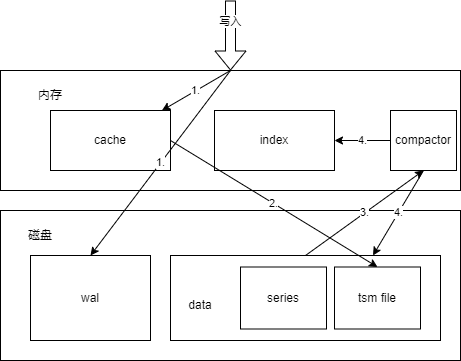

The diagram above was exported from draw.io. Its source (the exported page's mxGraphModel, read from the mxfile embedded in the PNG):
<mxGraphModel dx="1112" dy="792" grid="1" gridSize="10" guides="1" tooltips="1" connect="1" arrows="1" fold="1" page="1" pageScale="1" pageWidth="827" pageHeight="1169" math="0" shadow="0">
  <root>
    <mxCell id="0" />
    <mxCell id="1" parent="0" />
    <mxCell id="2" value="" style="rounded=0;whiteSpace=wrap;html=1;" vertex="1" parent="1">
      <mxGeometry x="160" y="150" width="460" height="120" as="geometry" />
    </mxCell>
    <mxCell id="4" value="cache" style="rounded=0;whiteSpace=wrap;html=1;" vertex="1" parent="1">
      <mxGeometry x="210" y="190" width="120" height="60" as="geometry" />
    </mxCell>
    <mxCell id="5" value="index" style="rounded=0;whiteSpace=wrap;html=1;" vertex="1" parent="1">
      <mxGeometry x="374" y="190" width="120" height="60" as="geometry" />
    </mxCell>
    <mxCell id="6" value="内存" style="text;html=1;strokeColor=none;fillColor=none;align=center;verticalAlign=middle;whiteSpace=wrap;rounded=0;" vertex="1" parent="1">
      <mxGeometry x="180" y="160" width="60" height="30" as="geometry" />
    </mxCell>
    <mxCell id="7" value="" style="rounded=0;whiteSpace=wrap;html=1;" vertex="1" parent="1">
      <mxGeometry x="160" y="290" width="460" height="150" as="geometry" />
    </mxCell>
    <mxCell id="8" value="磁盘" style="text;html=1;strokeColor=none;fillColor=none;align=center;verticalAlign=middle;whiteSpace=wrap;rounded=0;" vertex="1" parent="1">
      <mxGeometry x="170" y="300" width="60" height="30" as="geometry" />
    </mxCell>
    <mxCell id="9" value="wal" style="rounded=0;whiteSpace=wrap;html=1;" vertex="1" parent="1">
      <mxGeometry x="190" y="335" width="120" height="85" as="geometry" />
    </mxCell>
    <mxCell id="10" value="" style="rounded=0;whiteSpace=wrap;html=1;" vertex="1" parent="1">
      <mxGeometry x="330" y="335" width="270" height="85" as="geometry" />
    </mxCell>
    <mxCell id="11" value="series" style="rounded=0;whiteSpace=wrap;html=1;" vertex="1" parent="1">
      <mxGeometry x="400" y="346.5" width="86" height="62" as="geometry" />
    </mxCell>
    <mxCell id="12" value="tsm file" style="rounded=0;whiteSpace=wrap;html=1;" vertex="1" parent="1">
      <mxGeometry x="494" y="346.5" width="86" height="62" as="geometry" />
    </mxCell>
    <mxCell id="13" value="data" style="text;html=1;strokeColor=none;fillColor=none;align=center;verticalAlign=middle;whiteSpace=wrap;rounded=0;" vertex="1" parent="1">
      <mxGeometry x="330" y="370" width="60" height="30" as="geometry" />
    </mxCell>
    <mxCell id="14" value="" style="shape=flexArrow;endArrow=classic;html=1;" edge="1" parent="1" target="2">
      <mxGeometry width="50" height="50" relative="1" as="geometry">
        <mxPoint x="390" y="80" as="sourcePoint" />
        <mxPoint x="280" y="50" as="targetPoint" />
      </mxGeometry>
    </mxCell>
    <mxCell id="15" value="写入" style="edgeLabel;html=1;align=center;verticalAlign=middle;resizable=0;points=[];" vertex="1" connectable="0" parent="14">
      <mxGeometry x="-0.4286" y="-1" relative="1" as="geometry">
        <mxPoint as="offset" />
      </mxGeometry>
    </mxCell>
    <mxCell id="16" value="1." style="endArrow=classic;html=1;" edge="1" parent="1" target="4">
      <mxGeometry width="50" height="50" relative="1" as="geometry">
        <mxPoint x="390" y="150" as="sourcePoint" />
        <mxPoint x="320" y="60" as="targetPoint" />
      </mxGeometry>
    </mxCell>
    <mxCell id="17" value="1." style="endArrow=classic;html=1;entryX=0.5;entryY=0;entryDx=0;entryDy=0;exitX=0.5;exitY=0;exitDx=0;exitDy=0;" edge="1" parent="1" source="2" target="9">
      <mxGeometry width="50" height="50" relative="1" as="geometry">
        <mxPoint x="390" y="140" as="sourcePoint" />
        <mxPoint x="360" y="500" as="targetPoint" />
      </mxGeometry>
    </mxCell>
    <mxCell id="18" value="2." style="endArrow=classic;html=1;exitX=1;exitY=0.5;exitDx=0;exitDy=0;entryX=0.5;entryY=0;entryDx=0;entryDy=0;" edge="1" parent="1" source="4" target="12">
      <mxGeometry width="50" height="50" relative="1" as="geometry">
        <mxPoint x="230" y="570" as="sourcePoint" />
        <mxPoint x="280" y="520" as="targetPoint" />
      </mxGeometry>
    </mxCell>
    <mxCell id="19" value="compactor" style="rounded=0;whiteSpace=wrap;html=1;" vertex="1" parent="1">
      <mxGeometry x="550" y="190" width="66" height="60" as="geometry" />
    </mxCell>
    <mxCell id="20" value="3." style="endArrow=classic;html=1;entryX=0.5;entryY=1;entryDx=0;entryDy=0;exitX=0.5;exitY=0;exitDx=0;exitDy=0;" edge="1" parent="1" source="10" target="19">
      <mxGeometry width="50" height="50" relative="1" as="geometry">
        <mxPoint x="480" y="340" as="sourcePoint" />
        <mxPoint x="530" y="290" as="targetPoint" />
      </mxGeometry>
    </mxCell>
    <mxCell id="21" value="4." style="endArrow=classic;html=1;entryX=1;entryY=0.5;entryDx=0;entryDy=0;" edge="1" parent="1" target="5">
      <mxGeometry width="50" height="50" relative="1" as="geometry">
        <mxPoint x="550" y="220" as="sourcePoint" />
        <mxPoint x="600" y="170" as="targetPoint" />
      </mxGeometry>
    </mxCell>
    <mxCell id="22" value="4." style="endArrow=classic;html=1;entryX=0.75;entryY=0;entryDx=0;entryDy=0;exitX=0.5;exitY=1;exitDx=0;exitDy=0;" edge="1" parent="1" source="19" target="10">
      <mxGeometry width="50" height="50" relative="1" as="geometry">
        <mxPoint x="700" y="310" as="sourcePoint" />
        <mxPoint x="740" y="290" as="targetPoint" />
      </mxGeometry>
    </mxCell>
  </root>
</mxGraphModel>